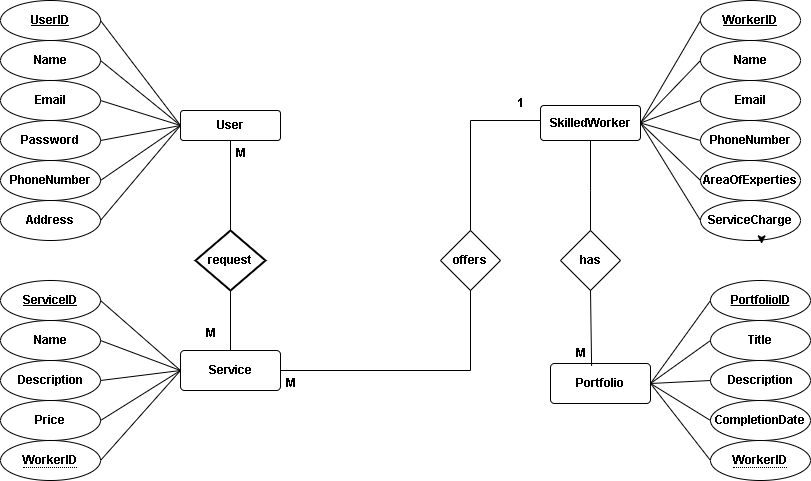

The diagram above was exported from draw.io. Its source (the exported page's mxGraphModel, read from the mxfile embedded in the PNG):
<mxGraphModel dx="756" dy="410" grid="1" gridSize="10" guides="1" tooltips="1" connect="1" arrows="1" fold="1" page="1" pageScale="1" pageWidth="850" pageHeight="1100" math="0" shadow="0">
  <root>
    <mxCell id="0" />
    <mxCell id="1" parent="0" />
    <mxCell id="Xf-qd3n-4F71pM-IVV3x-1" value="&lt;b&gt;User&lt;/b&gt;" style="rounded=1;arcSize=10;whiteSpace=wrap;html=1;align=center;" vertex="1" parent="1">
      <mxGeometry x="200" y="870" width="100" height="30" as="geometry" />
    </mxCell>
    <mxCell id="Xf-qd3n-4F71pM-IVV3x-2" value="&lt;b&gt;Address&lt;/b&gt;" style="ellipse;whiteSpace=wrap;html=1;align=center;fontStyle=0;" vertex="1" parent="1">
      <mxGeometry x="20" y="960" width="100" height="40" as="geometry" />
    </mxCell>
    <mxCell id="Xf-qd3n-4F71pM-IVV3x-3" value="Name" style="ellipse;whiteSpace=wrap;html=1;align=center;fontStyle=1;" vertex="1" parent="1">
      <mxGeometry x="20" y="800" width="100" height="40" as="geometry" />
    </mxCell>
    <mxCell id="Xf-qd3n-4F71pM-IVV3x-4" value="&lt;b&gt;PhoneNumber&lt;/b&gt;" style="ellipse;whiteSpace=wrap;html=1;align=center;fontStyle=0;" vertex="1" parent="1">
      <mxGeometry x="20" y="920" width="100" height="40" as="geometry" />
    </mxCell>
    <mxCell id="Xf-qd3n-4F71pM-IVV3x-5" value="&lt;b&gt;Password&lt;/b&gt;" style="ellipse;whiteSpace=wrap;html=1;align=center;fontStyle=0;" vertex="1" parent="1">
      <mxGeometry x="20" y="880" width="100" height="40" as="geometry" />
    </mxCell>
    <mxCell id="Xf-qd3n-4F71pM-IVV3x-6" value="&lt;b&gt;Email&lt;/b&gt;" style="ellipse;whiteSpace=wrap;html=1;align=center;fontStyle=0;" vertex="1" parent="1">
      <mxGeometry x="20" y="840" width="100" height="40" as="geometry" />
    </mxCell>
    <mxCell id="Xf-qd3n-4F71pM-IVV3x-7" value="&lt;b&gt;UserID&lt;/b&gt;" style="ellipse;whiteSpace=wrap;html=1;align=center;fontStyle=4;" vertex="1" parent="1">
      <mxGeometry x="20" y="760" width="100" height="40" as="geometry" />
    </mxCell>
    <mxCell id="Xf-qd3n-4F71pM-IVV3x-8" value="&lt;b&gt;request&lt;/b&gt;" style="strokeWidth=2;html=1;shape=mxgraph.flowchart.decision;whiteSpace=wrap;" vertex="1" parent="1">
      <mxGeometry x="215" y="990" width="70" height="60" as="geometry" />
    </mxCell>
    <mxCell id="Xf-qd3n-4F71pM-IVV3x-9" value="&lt;b&gt;Service&lt;/b&gt;" style="rounded=1;arcSize=10;whiteSpace=wrap;html=1;align=center;" vertex="1" parent="1">
      <mxGeometry x="200" y="1110" width="100" height="40" as="geometry" />
    </mxCell>
    <mxCell id="Xf-qd3n-4F71pM-IVV3x-11" value="&lt;b&gt;Price&lt;/b&gt;" style="ellipse;whiteSpace=wrap;html=1;align=center;" vertex="1" parent="1">
      <mxGeometry x="20" y="1160" width="100" height="40" as="geometry" />
    </mxCell>
    <mxCell id="Xf-qd3n-4F71pM-IVV3x-12" value="&lt;b&gt;Description&lt;/b&gt;" style="ellipse;whiteSpace=wrap;html=1;align=center;" vertex="1" parent="1">
      <mxGeometry x="20" y="1120" width="100" height="40" as="geometry" />
    </mxCell>
    <mxCell id="Xf-qd3n-4F71pM-IVV3x-13" value="&lt;b&gt;Name&lt;/b&gt;" style="ellipse;whiteSpace=wrap;html=1;align=center;" vertex="1" parent="1">
      <mxGeometry x="20" y="1080" width="100" height="40" as="geometry" />
    </mxCell>
    <mxCell id="Xf-qd3n-4F71pM-IVV3x-14" value="&lt;b&gt;ServiceID&lt;/b&gt;" style="ellipse;whiteSpace=wrap;html=1;align=center;fontStyle=4" vertex="1" parent="1">
      <mxGeometry x="20" y="1040" width="100" height="40" as="geometry" />
    </mxCell>
    <mxCell id="Xf-qd3n-4F71pM-IVV3x-25" value="" style="endArrow=none;html=1;rounded=0;entryX=1;entryY=0.5;entryDx=0;entryDy=0;" edge="1" parent="1" target="Xf-qd3n-4F71pM-IVV3x-14">
      <mxGeometry width="50" height="50" relative="1" as="geometry">
        <mxPoint x="200" y="1130" as="sourcePoint" />
        <mxPoint x="410" y="1120" as="targetPoint" />
      </mxGeometry>
    </mxCell>
    <mxCell id="Xf-qd3n-4F71pM-IVV3x-27" value="" style="endArrow=none;html=1;rounded=0;entryX=1;entryY=0.5;entryDx=0;entryDy=0;" edge="1" parent="1">
      <mxGeometry width="50" height="50" relative="1" as="geometry">
        <mxPoint x="200" y="1130" as="sourcePoint" />
        <mxPoint x="120" y="1220" as="targetPoint" />
      </mxGeometry>
    </mxCell>
    <mxCell id="Xf-qd3n-4F71pM-IVV3x-28" value="" style="endArrow=none;html=1;rounded=0;exitX=1;exitY=0.5;exitDx=0;exitDy=0;" edge="1" parent="1" source="Xf-qd3n-4F71pM-IVV3x-11">
      <mxGeometry width="50" height="50" relative="1" as="geometry">
        <mxPoint x="360" y="1170" as="sourcePoint" />
        <mxPoint x="200" y="1130" as="targetPoint" />
      </mxGeometry>
    </mxCell>
    <mxCell id="Xf-qd3n-4F71pM-IVV3x-29" value="" style="endArrow=none;html=1;rounded=0;entryX=1;entryY=0.5;entryDx=0;entryDy=0;exitX=0;exitY=0.5;exitDx=0;exitDy=0;" edge="1" parent="1" source="Xf-qd3n-4F71pM-IVV3x-9" target="Xf-qd3n-4F71pM-IVV3x-12">
      <mxGeometry width="50" height="50" relative="1" as="geometry">
        <mxPoint x="360" y="1170" as="sourcePoint" />
        <mxPoint x="410" y="1120" as="targetPoint" />
      </mxGeometry>
    </mxCell>
    <mxCell id="Xf-qd3n-4F71pM-IVV3x-30" value="" style="endArrow=none;html=1;rounded=0;entryX=1;entryY=0.5;entryDx=0;entryDy=0;" edge="1" parent="1" target="Xf-qd3n-4F71pM-IVV3x-13">
      <mxGeometry width="50" height="50" relative="1" as="geometry">
        <mxPoint x="200" y="1130" as="sourcePoint" />
        <mxPoint x="410" y="1120" as="targetPoint" />
      </mxGeometry>
    </mxCell>
    <mxCell id="Xf-qd3n-4F71pM-IVV3x-31" value="" style="endArrow=none;html=1;rounded=0;exitX=0.5;exitY=1;exitDx=0;exitDy=0;exitPerimeter=0;entryX=0.5;entryY=0;entryDx=0;entryDy=0;" edge="1" parent="1" source="Xf-qd3n-4F71pM-IVV3x-8" target="Xf-qd3n-4F71pM-IVV3x-9">
      <mxGeometry width="50" height="50" relative="1" as="geometry">
        <mxPoint x="360" y="990" as="sourcePoint" />
        <mxPoint x="410" y="940" as="targetPoint" />
      </mxGeometry>
    </mxCell>
    <mxCell id="Xf-qd3n-4F71pM-IVV3x-32" value="" style="endArrow=none;html=1;rounded=0;entryX=0.5;entryY=1;entryDx=0;entryDy=0;exitX=0.5;exitY=0;exitDx=0;exitDy=0;exitPerimeter=0;" edge="1" parent="1" source="Xf-qd3n-4F71pM-IVV3x-8" target="Xf-qd3n-4F71pM-IVV3x-1">
      <mxGeometry width="50" height="50" relative="1" as="geometry">
        <mxPoint x="360" y="990" as="sourcePoint" />
        <mxPoint x="410" y="940" as="targetPoint" />
      </mxGeometry>
    </mxCell>
    <mxCell id="Xf-qd3n-4F71pM-IVV3x-33" value="" style="endArrow=none;html=1;rounded=0;exitX=1;exitY=0.5;exitDx=0;exitDy=0;entryX=0;entryY=0.5;entryDx=0;entryDy=0;" edge="1" parent="1" source="Xf-qd3n-4F71pM-IVV3x-4" target="Xf-qd3n-4F71pM-IVV3x-1">
      <mxGeometry width="50" height="50" relative="1" as="geometry">
        <mxPoint x="150" y="950" as="sourcePoint" />
        <mxPoint x="200" y="890" as="targetPoint" />
      </mxGeometry>
    </mxCell>
    <mxCell id="Xf-qd3n-4F71pM-IVV3x-34" value="" style="endArrow=none;html=1;rounded=0;exitX=1;exitY=0.5;exitDx=0;exitDy=0;entryX=0;entryY=0.5;entryDx=0;entryDy=0;" edge="1" parent="1" source="Xf-qd3n-4F71pM-IVV3x-5" target="Xf-qd3n-4F71pM-IVV3x-1">
      <mxGeometry width="50" height="50" relative="1" as="geometry">
        <mxPoint x="140" y="960" as="sourcePoint" />
        <mxPoint x="190" y="910" as="targetPoint" />
      </mxGeometry>
    </mxCell>
    <mxCell id="Xf-qd3n-4F71pM-IVV3x-35" value="" style="endArrow=none;html=1;rounded=0;exitX=1;exitY=0.5;exitDx=0;exitDy=0;entryX=0;entryY=0.5;entryDx=0;entryDy=0;" edge="1" parent="1" source="Xf-qd3n-4F71pM-IVV3x-2" target="Xf-qd3n-4F71pM-IVV3x-1">
      <mxGeometry width="50" height="50" relative="1" as="geometry">
        <mxPoint x="170" y="980" as="sourcePoint" />
        <mxPoint x="220" y="930" as="targetPoint" />
        <Array as="points" />
      </mxGeometry>
    </mxCell>
    <mxCell id="Xf-qd3n-4F71pM-IVV3x-36" value="" style="endArrow=none;html=1;rounded=0;entryX=1;entryY=0.5;entryDx=0;entryDy=0;exitX=0;exitY=0.5;exitDx=0;exitDy=0;" edge="1" parent="1" source="Xf-qd3n-4F71pM-IVV3x-1" target="Xf-qd3n-4F71pM-IVV3x-6">
      <mxGeometry width="50" height="50" relative="1" as="geometry">
        <mxPoint x="360" y="990" as="sourcePoint" />
        <mxPoint x="410" y="940" as="targetPoint" />
      </mxGeometry>
    </mxCell>
    <mxCell id="Xf-qd3n-4F71pM-IVV3x-37" value="" style="endArrow=none;html=1;rounded=0;entryX=1;entryY=0.5;entryDx=0;entryDy=0;exitX=0;exitY=0.5;exitDx=0;exitDy=0;" edge="1" parent="1" source="Xf-qd3n-4F71pM-IVV3x-1" target="Xf-qd3n-4F71pM-IVV3x-3">
      <mxGeometry width="50" height="50" relative="1" as="geometry">
        <mxPoint x="360" y="990" as="sourcePoint" />
        <mxPoint x="410" y="940" as="targetPoint" />
      </mxGeometry>
    </mxCell>
    <mxCell id="Xf-qd3n-4F71pM-IVV3x-38" value="" style="endArrow=none;html=1;rounded=0;entryX=1;entryY=0.5;entryDx=0;entryDy=0;exitX=0;exitY=0.5;exitDx=0;exitDy=0;" edge="1" parent="1" source="Xf-qd3n-4F71pM-IVV3x-1" target="Xf-qd3n-4F71pM-IVV3x-7">
      <mxGeometry width="50" height="50" relative="1" as="geometry">
        <mxPoint x="360" y="990" as="sourcePoint" />
        <mxPoint x="410" y="940" as="targetPoint" />
      </mxGeometry>
    </mxCell>
    <mxCell id="Xf-qd3n-4F71pM-IVV3x-39" value="&lt;b&gt;M&lt;/b&gt;" style="text;html=1;align=center;verticalAlign=middle;resizable=0;points=[];autosize=1;strokeColor=none;fillColor=none;" vertex="1" parent="1">
      <mxGeometry x="245" y="898" width="30" height="30" as="geometry" />
    </mxCell>
    <mxCell id="Xf-qd3n-4F71pM-IVV3x-40" value="&lt;b&gt;M&lt;/b&gt;" style="text;html=1;align=center;verticalAlign=middle;resizable=0;points=[];autosize=1;strokeColor=none;fillColor=none;" vertex="1" parent="1">
      <mxGeometry x="215" y="1078" width="30" height="30" as="geometry" />
    </mxCell>
    <mxCell id="Xf-qd3n-4F71pM-IVV3x-41" value="&lt;b&gt;M&lt;/b&gt;" style="text;html=1;align=center;verticalAlign=middle;resizable=0;points=[];autosize=1;strokeColor=none;fillColor=none;" vertex="1" parent="1">
      <mxGeometry x="295" y="1128" width="30" height="30" as="geometry" />
    </mxCell>
    <mxCell id="Xf-qd3n-4F71pM-IVV3x-42" value="&lt;b&gt;offers&lt;/b&gt;" style="rhombus;whiteSpace=wrap;html=1;rounded=0;shadow=0;fontStyle=0;labelBorderColor=none;" vertex="1" parent="1">
      <mxGeometry x="460" y="990" width="60" height="60" as="geometry" />
    </mxCell>
    <mxCell id="Xf-qd3n-4F71pM-IVV3x-43" value="" style="endArrow=none;html=1;rounded=0;" edge="1" parent="1">
      <mxGeometry width="50" height="50" relative="1" as="geometry">
        <mxPoint x="490" y="990" as="sourcePoint" />
        <mxPoint x="560" y="880" as="targetPoint" />
        <Array as="points">
          <mxPoint x="490" y="880" />
        </Array>
      </mxGeometry>
    </mxCell>
    <mxCell id="Xf-qd3n-4F71pM-IVV3x-44" value="" style="endArrow=none;html=1;rounded=0;exitX=1;exitY=0.5;exitDx=0;exitDy=0;entryX=0.5;entryY=1;entryDx=0;entryDy=0;" edge="1" parent="1" source="Xf-qd3n-4F71pM-IVV3x-9" target="Xf-qd3n-4F71pM-IVV3x-42">
      <mxGeometry width="50" height="50" relative="1" as="geometry">
        <mxPoint x="370" y="1140" as="sourcePoint" />
        <mxPoint x="490" y="1060" as="targetPoint" />
        <Array as="points">
          <mxPoint x="490" y="1130" />
        </Array>
      </mxGeometry>
    </mxCell>
    <mxCell id="Xf-qd3n-4F71pM-IVV3x-46" value="&lt;b&gt;Portfolio&lt;/b&gt;" style="rounded=1;arcSize=10;whiteSpace=wrap;html=1;align=center;" vertex="1" parent="1">
      <mxGeometry x="570" y="1123" width="100" height="40" as="geometry" />
    </mxCell>
    <mxCell id="Xf-qd3n-4F71pM-IVV3x-47" value="&lt;b&gt;SkilledWorker&lt;/b&gt;" style="rounded=1;arcSize=10;whiteSpace=wrap;html=1;align=center;" vertex="1" parent="1">
      <mxGeometry x="560" y="865" width="100" height="35" as="geometry" />
    </mxCell>
    <mxCell id="Xf-qd3n-4F71pM-IVV3x-48" value="&lt;b&gt;has&lt;/b&gt;" style="rhombus;whiteSpace=wrap;html=1;" vertex="1" parent="1">
      <mxGeometry x="580" y="990" width="60" height="60" as="geometry" />
    </mxCell>
    <mxCell id="Xf-qd3n-4F71pM-IVV3x-49" value="" style="endArrow=none;html=1;rounded=0;entryX=0.5;entryY=1;entryDx=0;entryDy=0;exitX=0.411;exitY=0.061;exitDx=0;exitDy=0;exitPerimeter=0;" edge="1" parent="1" source="Xf-qd3n-4F71pM-IVV3x-46" target="Xf-qd3n-4F71pM-IVV3x-48">
      <mxGeometry width="50" height="50" relative="1" as="geometry">
        <mxPoint x="585" y="1100" as="sourcePoint" />
        <mxPoint x="635" y="1050" as="targetPoint" />
      </mxGeometry>
    </mxCell>
    <mxCell id="Xf-qd3n-4F71pM-IVV3x-50" value="" style="endArrow=none;html=1;rounded=0;entryX=0.5;entryY=1;entryDx=0;entryDy=0;" edge="1" parent="1" source="Xf-qd3n-4F71pM-IVV3x-48" target="Xf-qd3n-4F71pM-IVV3x-47">
      <mxGeometry width="50" height="50" relative="1" as="geometry">
        <mxPoint x="595" y="965" as="sourcePoint" />
        <mxPoint x="645" y="915" as="targetPoint" />
        <Array as="points">
          <mxPoint x="610" y="950" />
        </Array>
      </mxGeometry>
    </mxCell>
    <mxCell id="Xf-qd3n-4F71pM-IVV3x-51" value="&lt;b&gt;1&lt;/b&gt;" style="text;html=1;align=center;verticalAlign=middle;resizable=0;points=[];autosize=1;strokeColor=none;fillColor=none;" vertex="1" parent="1">
      <mxGeometry x="525" y="848" width="30" height="30" as="geometry" />
    </mxCell>
    <mxCell id="Xf-qd3n-4F71pM-IVV3x-52" value="&lt;b&gt;M&lt;/b&gt;" style="text;html=1;align=center;verticalAlign=middle;resizable=0;points=[];autosize=1;strokeColor=none;fillColor=none;" vertex="1" parent="1">
      <mxGeometry x="585" y="1098" width="30" height="30" as="geometry" />
    </mxCell>
    <mxCell id="Xf-qd3n-4F71pM-IVV3x-53" value="&lt;b&gt;PortfolioID&lt;/b&gt;" style="ellipse;whiteSpace=wrap;html=1;align=center;fontStyle=4;" vertex="1" parent="1">
      <mxGeometry x="730" y="1040" width="100" height="40" as="geometry" />
    </mxCell>
    <mxCell id="Xf-qd3n-4F71pM-IVV3x-54" value="&lt;b&gt;WorkerID&lt;/b&gt;" style="ellipse;whiteSpace=wrap;html=1;align=center;fontStyle=4;" vertex="1" parent="1">
      <mxGeometry x="720" y="760" width="100" height="40" as="geometry" />
    </mxCell>
    <mxCell id="Xf-qd3n-4F71pM-IVV3x-55" value="&lt;b&gt;Title&lt;/b&gt;" style="ellipse;whiteSpace=wrap;html=1;align=center;" vertex="1" parent="1">
      <mxGeometry x="730" y="1080" width="100" height="40" as="geometry" />
    </mxCell>
    <mxCell id="Xf-qd3n-4F71pM-IVV3x-56" value="&lt;b&gt;ServiceCharge&lt;/b&gt;" style="ellipse;whiteSpace=wrap;html=1;align=center;" vertex="1" parent="1">
      <mxGeometry x="720" y="960" width="100" height="40" as="geometry" />
    </mxCell>
    <mxCell id="Xf-qd3n-4F71pM-IVV3x-57" value="&lt;b&gt;AreaOfExperties&lt;/b&gt;" style="ellipse;whiteSpace=wrap;html=1;align=center;" vertex="1" parent="1">
      <mxGeometry x="720" y="920" width="100" height="40" as="geometry" />
    </mxCell>
    <mxCell id="Xf-qd3n-4F71pM-IVV3x-58" value="&lt;b&gt;Email&lt;/b&gt;" style="ellipse;whiteSpace=wrap;html=1;align=center;" vertex="1" parent="1">
      <mxGeometry x="720" y="840" width="100" height="40" as="geometry" />
    </mxCell>
    <mxCell id="Xf-qd3n-4F71pM-IVV3x-59" value="&lt;b&gt;Name&lt;/b&gt;" style="ellipse;whiteSpace=wrap;html=1;align=center;" vertex="1" parent="1">
      <mxGeometry x="720" y="800" width="100" height="40" as="geometry" />
    </mxCell>
    <mxCell id="Xf-qd3n-4F71pM-IVV3x-60" value="&lt;b&gt;PhoneNumber&lt;/b&gt;" style="ellipse;whiteSpace=wrap;html=1;align=center;" vertex="1" parent="1">
      <mxGeometry x="720" y="880" width="100" height="40" as="geometry" />
    </mxCell>
    <mxCell id="Xf-qd3n-4F71pM-IVV3x-61" style="edgeStyle=orthogonalEdgeStyle;rounded=0;orthogonalLoop=1;jettySize=auto;html=1;exitX=0.5;exitY=1;exitDx=0;exitDy=0;entryX=0.611;entryY=1.084;entryDx=0;entryDy=0;entryPerimeter=0;" edge="1" parent="1" source="Xf-qd3n-4F71pM-IVV3x-56" target="Xf-qd3n-4F71pM-IVV3x-56">
      <mxGeometry relative="1" as="geometry" />
    </mxCell>
    <mxCell id="Xf-qd3n-4F71pM-IVV3x-63" value="&lt;b&gt;CompletionDate&lt;/b&gt;" style="ellipse;whiteSpace=wrap;html=1;align=center;" vertex="1" parent="1">
      <mxGeometry x="730" y="1160" width="100" height="40" as="geometry" />
    </mxCell>
    <mxCell id="Xf-qd3n-4F71pM-IVV3x-64" value="&lt;b&gt;Description&lt;/b&gt;" style="ellipse;whiteSpace=wrap;html=1;align=center;" vertex="1" parent="1">
      <mxGeometry x="730" y="1120" width="100" height="40" as="geometry" />
    </mxCell>
    <mxCell id="Xf-qd3n-4F71pM-IVV3x-65" value="" style="endArrow=none;html=1;rounded=0;entryX=0;entryY=0.5;entryDx=0;entryDy=0;exitX=1;exitY=0.5;exitDx=0;exitDy=0;" edge="1" parent="1" source="Xf-qd3n-4F71pM-IVV3x-46">
      <mxGeometry width="50" height="50" relative="1" as="geometry">
        <mxPoint x="660" y="1230" as="sourcePoint" />
        <mxPoint x="730" y="1220" as="targetPoint" />
      </mxGeometry>
    </mxCell>
    <mxCell id="Xf-qd3n-4F71pM-IVV3x-66" value="" style="endArrow=none;html=1;rounded=0;entryX=0;entryY=0.5;entryDx=0;entryDy=0;exitX=1;exitY=0.5;exitDx=0;exitDy=0;" edge="1" parent="1" source="Xf-qd3n-4F71pM-IVV3x-46" target="Xf-qd3n-4F71pM-IVV3x-63">
      <mxGeometry width="50" height="50" relative="1" as="geometry">
        <mxPoint x="660" y="1220" as="sourcePoint" />
        <mxPoint x="710" y="1170" as="targetPoint" />
      </mxGeometry>
    </mxCell>
    <mxCell id="Xf-qd3n-4F71pM-IVV3x-67" value="" style="endArrow=none;html=1;rounded=0;entryX=0;entryY=0.5;entryDx=0;entryDy=0;exitX=1;exitY=0.5;exitDx=0;exitDy=0;" edge="1" parent="1" source="Xf-qd3n-4F71pM-IVV3x-46" target="Xf-qd3n-4F71pM-IVV3x-64">
      <mxGeometry width="50" height="50" relative="1" as="geometry">
        <mxPoint x="680" y="1178" as="sourcePoint" />
        <mxPoint x="730" y="1128" as="targetPoint" />
      </mxGeometry>
    </mxCell>
    <mxCell id="Xf-qd3n-4F71pM-IVV3x-68" value="" style="endArrow=none;html=1;rounded=0;exitX=1;exitY=0.5;exitDx=0;exitDy=0;entryX=0;entryY=0.5;entryDx=0;entryDy=0;" edge="1" parent="1" source="Xf-qd3n-4F71pM-IVV3x-46" target="Xf-qd3n-4F71pM-IVV3x-55">
      <mxGeometry width="50" height="50" relative="1" as="geometry">
        <mxPoint x="680" y="1110" as="sourcePoint" />
        <mxPoint x="730" y="1110" as="targetPoint" />
      </mxGeometry>
    </mxCell>
    <mxCell id="Xf-qd3n-4F71pM-IVV3x-69" value="" style="endArrow=none;html=1;rounded=0;entryX=0;entryY=0.5;entryDx=0;entryDy=0;exitX=1;exitY=0.5;exitDx=0;exitDy=0;" edge="1" parent="1" source="Xf-qd3n-4F71pM-IVV3x-46" target="Xf-qd3n-4F71pM-IVV3x-53">
      <mxGeometry width="50" height="50" relative="1" as="geometry">
        <mxPoint x="660" y="1090" as="sourcePoint" />
        <mxPoint x="710" y="1040" as="targetPoint" />
      </mxGeometry>
    </mxCell>
    <mxCell id="Xf-qd3n-4F71pM-IVV3x-70" value="" style="endArrow=none;html=1;rounded=0;entryX=0;entryY=0.5;entryDx=0;entryDy=0;exitX=1;exitY=0.5;exitDx=0;exitDy=0;" edge="1" parent="1" source="Xf-qd3n-4F71pM-IVV3x-47" target="Xf-qd3n-4F71pM-IVV3x-54">
      <mxGeometry width="50" height="50" relative="1" as="geometry">
        <mxPoint x="660" y="850" as="sourcePoint" />
        <mxPoint x="710" y="800" as="targetPoint" />
      </mxGeometry>
    </mxCell>
    <mxCell id="Xf-qd3n-4F71pM-IVV3x-71" value="" style="endArrow=none;html=1;rounded=0;entryX=0;entryY=0.5;entryDx=0;entryDy=0;exitX=1;exitY=0.5;exitDx=0;exitDy=0;" edge="1" parent="1" source="Xf-qd3n-4F71pM-IVV3x-47" target="Xf-qd3n-4F71pM-IVV3x-56">
      <mxGeometry width="50" height="50" relative="1" as="geometry">
        <mxPoint x="660" y="980" as="sourcePoint" />
        <mxPoint x="710" y="930" as="targetPoint" />
      </mxGeometry>
    </mxCell>
    <mxCell id="Xf-qd3n-4F71pM-IVV3x-72" value="" style="endArrow=none;html=1;rounded=0;entryX=0;entryY=0.5;entryDx=0;entryDy=0;exitX=1;exitY=0.5;exitDx=0;exitDy=0;" edge="1" parent="1" source="Xf-qd3n-4F71pM-IVV3x-47" target="Xf-qd3n-4F71pM-IVV3x-57">
      <mxGeometry width="50" height="50" relative="1" as="geometry">
        <mxPoint x="660" y="960" as="sourcePoint" />
        <mxPoint x="710" y="910" as="targetPoint" />
      </mxGeometry>
    </mxCell>
    <mxCell id="Xf-qd3n-4F71pM-IVV3x-73" value="" style="endArrow=none;html=1;rounded=0;entryX=0;entryY=0.5;entryDx=0;entryDy=0;exitX=1;exitY=0.5;exitDx=0;exitDy=0;" edge="1" parent="1" source="Xf-qd3n-4F71pM-IVV3x-47" target="Xf-qd3n-4F71pM-IVV3x-60">
      <mxGeometry width="50" height="50" relative="1" as="geometry">
        <mxPoint x="670" y="938" as="sourcePoint" />
        <mxPoint x="720" y="888" as="targetPoint" />
        <Array as="points" />
      </mxGeometry>
    </mxCell>
    <mxCell id="Xf-qd3n-4F71pM-IVV3x-74" value="" style="endArrow=none;html=1;rounded=0;exitX=1;exitY=0.5;exitDx=0;exitDy=0;entryX=0;entryY=0.5;entryDx=0;entryDy=0;" edge="1" parent="1" source="Xf-qd3n-4F71pM-IVV3x-47" target="Xf-qd3n-4F71pM-IVV3x-59">
      <mxGeometry width="50" height="50" relative="1" as="geometry">
        <mxPoint x="670" y="870" as="sourcePoint" />
        <mxPoint x="720" y="820" as="targetPoint" />
      </mxGeometry>
    </mxCell>
    <mxCell id="Xf-qd3n-4F71pM-IVV3x-75" value="" style="endArrow=none;html=1;rounded=0;exitX=1;exitY=0.5;exitDx=0;exitDy=0;entryX=0;entryY=0.5;entryDx=0;entryDy=0;" edge="1" parent="1" source="Xf-qd3n-4F71pM-IVV3x-47" target="Xf-qd3n-4F71pM-IVV3x-58">
      <mxGeometry width="50" height="50" relative="1" as="geometry">
        <mxPoint x="670" y="900" as="sourcePoint" />
        <mxPoint x="720" y="850" as="targetPoint" />
        <Array as="points" />
      </mxGeometry>
    </mxCell>
    <mxCell id="Xf-qd3n-4F71pM-IVV3x-78" value="&lt;span style=&quot;border-bottom: 1px dotted&quot;&gt;&lt;b&gt;WorkerID&lt;/b&gt;&lt;/span&gt;" style="ellipse;whiteSpace=wrap;html=1;align=center;" vertex="1" parent="1">
      <mxGeometry x="20" y="1200" width="100" height="40" as="geometry" />
    </mxCell>
    <mxCell id="Xf-qd3n-4F71pM-IVV3x-79" value="&lt;span style=&quot;border-bottom: 1px dotted&quot;&gt;&lt;b&gt;WorkerID&lt;/b&gt;&lt;/span&gt;" style="ellipse;whiteSpace=wrap;html=1;align=center;" vertex="1" parent="1">
      <mxGeometry x="730" y="1200" width="100" height="40" as="geometry" />
    </mxCell>
  </root>
</mxGraphModel>